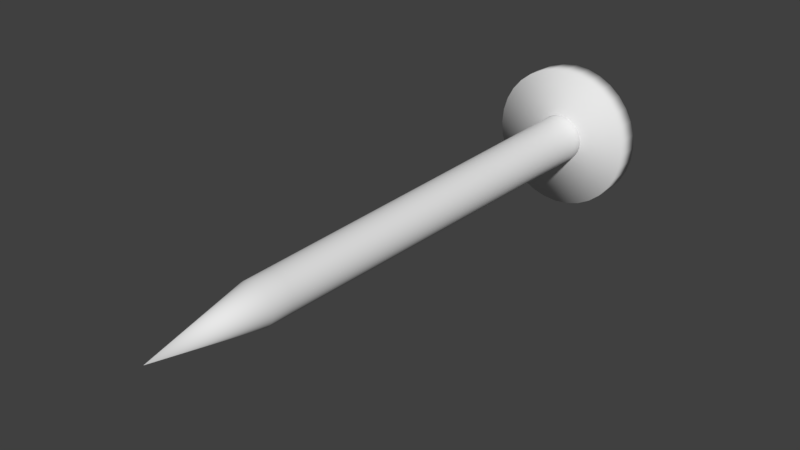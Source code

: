 # Source: nail.blend  (saved by Blender 2.77.0; exported with 4.5.12 LTS)
import bpy
from mathutils import Matrix  # noqa: F401  (used for matrix-valued properties, if any)

bpy.ops.wm.read_factory_settings(use_empty=True)
scene = bpy.context.scene
scene.name = 'Scene'

# ---- collections
col_collection_1 = bpy.data.collections.new('Collection 1'); scene.collection.children.link(col_collection_1)

# ---- world
world_world = bpy.data.worlds.new('World'); scene.world = world_world
world_world.color = (0.05088, 0.05088, 0.05088)
world_world.use_sun_shadow = False
world_world.sun_shadow_jitter_overblur = 0.0
world_world.cycles.sampling_method = 'MANUAL'

# ---- meshes
me_cylinder = bpy.data.meshes.new('Cylinder')
me_cylinder.from_pydata([(2.788e-09, -0.2595, 4.231e-09), (0.0, 0.3, -0.025), (0.02801, 0.2879, 0.06763), (0.004877, 0.3, -0.02452), (0.04067, 0.3121, 0.06087), (0.009567, 0.3, -0.0231), (0.04067, 0.2879, 0.06087), (0.01389, 0.3, -0.02079), (0.05176, 0.3121, 0.05176), (0.01768, 0.3, -0.01768), (0.05176, 0.2879, 0.05176), (0.02079, 0.3, -0.01389), (0.06087, 0.3121, 0.04067), (0.0231, 0.3, -0.009567), (0.06087, 0.2879, 0.04067), (0.02452, 0.3, -0.004877), (0.06763, 0.3121, 0.02801), (0.025, 0.3, -1.5e-08), (0.06763, 0.2879, 0.02801), (0.02452, 0.3, 0.004877), (0.0718, 0.3121, 0.01428), (0.0231, 0.3, 0.009567), (0.0718, 0.2879, 0.01428), (0.02079, 0.3, 0.01389), (0.07321, 0.3121, 1.597e-08), (0.01768, 0.3, 0.01768), (0.07321, 0.2879, 1.703e-08), (0.01389, 0.3, 0.02079), (0.0718, 0.3121, -0.01428), (0.009567, 0.3, 0.0231), (0.0718, 0.2879, -0.01428), (0.004877, 0.3, 0.02452), (0.06763, 0.3121, -0.02801), (-8.146e-09, 0.3, 0.025), (0.06763, 0.2879, -0.02801), (-0.004877, 0.3, 0.02452), (0.06087, 0.3121, -0.04067), (-0.009567, 0.3, 0.0231), (0.06087, 0.2879, -0.04067), (-0.01389, 0.3, 0.02079), (0.05176, 0.3121, -0.05176), (-0.01768, 0.3, 0.01768), (0.05176, 0.2879, -0.05176), (-0.02079, 0.3, 0.01389), (0.04067, 0.3121, -0.06087), (-0.0231, 0.3, 0.009567), (0.04067, 0.2879, -0.06087), (-0.02452, 0.3, 0.004877), (0.02801, 0.3121, -0.06763), (-0.025, 0.3, -3.725e-08), (0.02801, 0.2879, -0.06763), (-0.02452, 0.3, -0.004877), (0.01428, 0.3121, -0.0718), (-0.0231, 0.3, -0.009567), (0.01428, 0.2879, -0.0718), (-0.02079, 0.3, -0.01389), (8.056e-09, 0.3121, -0.07321), (-0.01768, 0.3, -0.01768), (8.056e-09, 0.2879, -0.07321), (-0.01389, 0.3, -0.02079), (-0.009567, 0.3, -0.0231), (-0.004877, 0.3, -0.02452), (5.408e-10, -0.1504, -0.02045), (0.003989, -0.1504, -0.02005), (0.007824, -0.1504, -0.01889), (0.01136, -0.1504, -0.017), (0.01446, -0.1504, -0.01446), (0.017, -0.1504, -0.01136), (0.01889, -0.1504, -0.007824), (0.02005, -0.1504, -0.003989), (0.02045, -0.1504, 3.735e-09), (0.02005, -0.1504, 0.003989), (0.01889, -0.1504, 0.007824), (0.017, -0.1504, 0.01136), (0.01446, -0.1504, 0.01446), (0.01136, -0.1504, 0.017), (0.007824, -0.1504, 0.01889), (0.003989, -0.1504, 0.02005), (-6.121e-09, -0.1504, 0.02045), (-0.003989, -0.1504, 0.02005), (-0.007824, -0.1504, 0.01889), (-0.01136, -0.1504, 0.017), (-0.01446, -0.1504, 0.01446), (-0.017, -0.1504, 0.01136), (-0.01889, -0.1504, 0.007824), (-0.02005, -0.1504, 0.003989), (-0.02045, -0.1504, -1.446e-08), (-0.02005, -0.1504, -0.003989), (-0.01889, -0.1504, -0.007824), (-0.017, -0.1504, -0.01136), (-0.01446, -0.1504, -0.01446), (-0.01136, -0.1504, -0.017), (-0.007824, -0.1504, -0.01889), (-0.003989, -0.1504, -0.02005), (0.02801, 0.3121, 0.06763), (0.01428, 0.2879, 0.0718), (0.01428, 0.3121, 0.0718), (-2.771e-08, 0.2879, 0.07321), (-2.771e-08, 0.3121, 0.07321), (-0.01428, 0.2879, 0.0718), (-0.01428, 0.3121, 0.0718), (-0.02801, 0.2879, 0.06763), (-0.02801, 0.3121, 0.06763), (-0.04067, 0.2879, 0.06087), (-0.04067, 0.3121, 0.06087), (-0.05176, 0.2879, 0.05176), (-0.05176, 0.3121, 0.05176), (-0.06087, 0.2879, 0.04067), (-0.06087, 0.3121, 0.04067), (-0.06763, 0.2879, 0.02801), (-0.06763, 0.3121, 0.02801), (-0.0718, 0.2879, 0.01428), (-0.0718, 0.3121, 0.01428), (-0.07321, 0.2879, -5.449e-08), (-0.07321, 0.3121, -5.555e-08), (-0.0718, 0.2879, -0.01428), (-0.0718, 0.3121, -0.01428), (-0.06763, 0.2879, -0.02801), (-0.06763, 0.3121, -0.02801), (-0.06087, 0.2879, -0.04067), (-0.06087, 0.3121, -0.04067), (-0.05176, 0.2879, -0.05176), (-0.05176, 0.3121, -0.05176), (-0.04067, 0.2879, -0.06087), (-0.04067, 0.3121, -0.06087), (-0.02801, 0.2879, -0.06763), (-0.02801, 0.3121, -0.06763), (-0.01428, 0.2879, -0.0718), (-0.01428, 0.3121, -0.0718), (5.15e-10, -0.129, -0.02066), (4.893e-10, -0.1075, -0.02088), (4.635e-10, -0.0861, -0.0211), (4.378e-10, -0.06465, -0.02131), (4.12e-10, -0.0432, -0.02153), (3.863e-10, -0.02175, -0.02175), (3.605e-10, -0.0002964, -0.02196), (3.348e-10, 0.02115, -0.02218), (3.09e-10, 0.0426, -0.0224), (2.833e-10, 0.06405, -0.02261), (2.575e-10, 0.0855, -0.02283), (2.318e-10, 0.107, -0.02305), (2.06e-10, 0.1284, -0.02327), (1.803e-10, 0.1499, -0.02348), (1.545e-10, 0.1713, -0.0237), (1.288e-10, 0.1928, -0.02392), (1.03e-10, 0.2142, -0.02413), (7.726e-11, 0.2357, -0.02435), (5.15e-11, 0.2571, -0.02457), (2.575e-11, 0.2786, -0.02478), (0.004835, 0.2786, -0.02431), (0.004793, 0.2571, -0.02409), (0.00475, 0.2357, -0.02388), (0.004708, 0.2142, -0.02367), (0.004666, 0.1928, -0.02346), (0.004623, 0.1713, -0.02324), (0.004581, 0.1499, -0.02303), (0.004539, 0.1284, -0.02282), (0.004496, 0.107, -0.02261), (0.004454, 0.0855, -0.02239), (0.004412, 0.06405, -0.02218), (0.00437, 0.0426, -0.02197), (0.004327, 0.02115, -0.02175), (0.004285, -0.0002964, -0.02154), (0.004243, -0.02175, -0.02133), (0.0042, -0.0432, -0.02112), (0.004158, -0.06465, -0.0209), (0.004116, -0.0861, -0.02069), (0.004073, -0.1075, -0.02048), (0.004031, -0.129, -0.02027), (0.009484, 0.2786, -0.0229), (0.009401, 0.2571, -0.0227), (0.009318, 0.2357, -0.0225), (0.009235, 0.2142, -0.0223), (0.009152, 0.1928, -0.0221), (0.009069, 0.1713, -0.02189), (0.008986, 0.1499, -0.02169), (0.008903, 0.1284, -0.02149), (0.00882, 0.107, -0.02129), (0.008737, 0.0855, -0.02109), (0.008654, 0.06405, -0.02089), (0.008571, 0.0426, -0.02069), (0.008488, 0.02115, -0.02049), (0.008405, -0.0002964, -0.02029), (0.008322, -0.02175, -0.02009), (0.008239, -0.0432, -0.01989), (0.008156, -0.06465, -0.01969), (0.008073, -0.0861, -0.01949), (0.00799, -0.1075, -0.01929), (0.007907, -0.129, -0.01909), (0.01377, 0.2786, -0.02061), (0.01365, 0.2571, -0.02043), (0.01353, 0.2357, -0.02025), (0.01341, 0.2142, -0.02007), (0.01329, 0.1928, -0.01989), (0.01317, 0.1713, -0.0197), (0.01305, 0.1499, -0.01952), (0.01293, 0.1284, -0.01934), (0.0128, 0.107, -0.01916), (0.01268, 0.0855, -0.01898), (0.01256, 0.06405, -0.0188), (0.01244, 0.0426, -0.01862), (0.01232, 0.02115, -0.01844), (0.0122, -0.0002964, -0.01826), (0.01208, -0.02175, -0.01808), (0.01196, -0.0432, -0.0179), (0.01184, -0.06465, -0.01772), (0.01172, -0.0861, -0.01754), (0.0116, -0.1075, -0.01736), (0.01148, -0.129, -0.01718), (0.01752, 0.2786, -0.01752), (0.01737, 0.2571, -0.01737), (0.01722, 0.2357, -0.01722), (0.01706, 0.2142, -0.01706), (0.01691, 0.1928, -0.01691), (0.01676, 0.1713, -0.01676), (0.0166, 0.1499, -0.0166), (0.01645, 0.1284, -0.01645), (0.0163, 0.107, -0.0163), (0.01614, 0.0855, -0.01614), (0.01599, 0.06405, -0.01599), (0.01584, 0.0426, -0.01584), (0.01568, 0.02115, -0.01568), (0.01553, -0.0002964, -0.01553), (0.01538, -0.02175, -0.01538), (0.01522, -0.0432, -0.01522), (0.01507, -0.06465, -0.01507), (0.01492, -0.0861, -0.01492), (0.01476, -0.1075, -0.01476), (0.01461, -0.129, -0.01461), (0.02061, 0.2786, -0.01377), (0.02043, 0.2571, -0.01365), (0.02025, 0.2357, -0.01353), (0.02007, 0.2142, -0.01341), (0.01989, 0.1928, -0.01329), (0.0197, 0.1713, -0.01317), (0.01952, 0.1499, -0.01305), (0.01934, 0.1284, -0.01293), (0.01916, 0.107, -0.0128), (0.01898, 0.0855, -0.01268), (0.0188, 0.06405, -0.01256), (0.01862, 0.0426, -0.01244), (0.01844, 0.02115, -0.01232), (0.01826, -0.0002964, -0.0122), (0.01808, -0.02175, -0.01208), (0.0179, -0.0432, -0.01196), (0.01772, -0.06465, -0.01184), (0.01754, -0.0861, -0.01172), (0.01736, -0.1075, -0.0116), (0.01718, -0.129, -0.01148), (0.0229, 0.2786, -0.009484), (0.0227, 0.2571, -0.009401), (0.0225, 0.2357, -0.009318), (0.0223, 0.2142, -0.009235), (0.0221, 0.1928, -0.009152), (0.02189, 0.1713, -0.009069), (0.02169, 0.1499, -0.008986), (0.02149, 0.1284, -0.008903), (0.02129, 0.107, -0.00882), (0.02109, 0.0855, -0.008737), (0.02089, 0.06405, -0.008654), (0.02069, 0.0426, -0.008571), (0.02049, 0.02115, -0.008488), (0.02029, -0.0002964, -0.008405), (0.02009, -0.02175, -0.008322), (0.01989, -0.0432, -0.008239), (0.01969, -0.06465, -0.008156), (0.01949, -0.0861, -0.008073), (0.01929, -0.1075, -0.00799), (0.01909, -0.129, -0.007907), (0.02431, 0.2786, -0.004835), (0.02409, 0.2571, -0.004793), (0.02388, 0.2357, -0.00475), (0.02367, 0.2142, -0.004708), (0.02346, 0.1928, -0.004666), (0.02324, 0.1713, -0.004623), (0.02303, 0.1499, -0.004581), (0.02282, 0.1284, -0.004539), (0.02261, 0.107, -0.004496), (0.02239, 0.0855, -0.004454), (0.02218, 0.06405, -0.004412), (0.02197, 0.0426, -0.00437), (0.02175, 0.02115, -0.004327), (0.02154, -0.0002964, -0.004285), (0.02133, -0.02175, -0.004243), (0.02112, -0.0432, -0.0042), (0.0209, -0.06465, -0.004158), (0.02069, -0.0861, -0.004116), (0.02048, -0.1075, -0.004073), (0.02027, -0.129, -0.004031), (0.02478, 0.2786, -1.411e-08), (0.02457, 0.2571, -1.322e-08), (0.02435, 0.2357, -1.232e-08), (0.02413, 0.2142, -1.143e-08), (0.02392, 0.1928, -1.054e-08), (0.0237, 0.1713, -9.648e-09), (0.02348, 0.1499, -8.756e-09), (0.02327, 0.1284, -7.864e-09), (0.02305, 0.107, -6.971e-09), (0.02283, 0.0855, -6.079e-09), (0.02261, 0.06405, -5.187e-09), (0.0224, 0.0426, -4.295e-09), (0.02218, 0.02115, -3.403e-09), (0.02196, -0.0002964, -2.511e-09), (0.02175, -0.02175, -1.618e-09), (0.02153, -0.0432, -7.262e-10), (0.02131, -0.06465, 1.66e-10), (0.0211, -0.0861, 1.058e-09), (0.02088, -0.1075, 1.95e-09), (0.02066, -0.129, 2.842e-09), (0.02431, 0.2786, 0.004835), (0.02409, 0.2571, 0.004793), (0.02388, 0.2357, 0.00475), (0.02367, 0.2142, 0.004708), (0.02346, 0.1928, 0.004666), (0.02324, 0.1713, 0.004623), (0.02303, 0.1499, 0.004581), (0.02282, 0.1284, 0.004539), (0.02261, 0.107, 0.004496), (0.02239, 0.0855, 0.004454), (0.02218, 0.06405, 0.004412), (0.02197, 0.0426, 0.00437), (0.02175, 0.02115, 0.004327), (0.02154, -0.0002964, 0.004285), (0.02133, -0.02175, 0.004243), (0.02112, -0.0432, 0.0042), (0.0209, -0.06465, 0.004158), (0.02069, -0.0861, 0.004116), (0.02048, -0.1075, 0.004073), (0.02027, -0.129, 0.004031), (0.0229, 0.2786, 0.009484), (0.0227, 0.2571, 0.009401), (0.0225, 0.2357, 0.009318), (0.0223, 0.2142, 0.009235), (0.0221, 0.1928, 0.009152), (0.02189, 0.1713, 0.009069), (0.02169, 0.1499, 0.008986), (0.02149, 0.1284, 0.008903), (0.02129, 0.107, 0.00882), (0.02109, 0.0855, 0.008737), (0.02089, 0.06405, 0.008654), (0.02069, 0.0426, 0.008571), (0.02049, 0.02115, 0.008488), (0.02029, -0.0002964, 0.008405), (0.02009, -0.02175, 0.008322), (0.01989, -0.0432, 0.008239), (0.01969, -0.06465, 0.008156), (0.01949, -0.0861, 0.008073), (0.01929, -0.1075, 0.00799), (0.01909, -0.129, 0.007907), (0.02061, 0.2786, 0.01377), (0.02043, 0.2571, 0.01365), (0.02025, 0.2357, 0.01353), (0.02007, 0.2142, 0.01341), (0.01989, 0.1928, 0.01329), (0.0197, 0.1713, 0.01317), (0.01952, 0.1499, 0.01305), (0.01934, 0.1284, 0.01293), (0.01916, 0.107, 0.0128), (0.01898, 0.0855, 0.01268), (0.0188, 0.06405, 0.01256), (0.01862, 0.0426, 0.01244), (0.01844, 0.02115, 0.01232), (0.01826, -0.0002964, 0.0122), (0.01808, -0.02175, 0.01208), (0.0179, -0.0432, 0.01196), (0.01772, -0.06465, 0.01184), (0.01754, -0.0861, 0.01172), (0.01736, -0.1075, 0.0116), (0.01718, -0.129, 0.01148), (0.01752, 0.2786, 0.01752), (0.01737, 0.2571, 0.01737), (0.01722, 0.2357, 0.01722), (0.01706, 0.2142, 0.01706), (0.01691, 0.1928, 0.01691), (0.01676, 0.1713, 0.01676), (0.0166, 0.1499, 0.0166), (0.01645, 0.1284, 0.01645), (0.0163, 0.107, 0.0163), (0.01614, 0.0855, 0.01614), (0.01599, 0.06405, 0.01599), (0.01584, 0.0426, 0.01584), (0.01568, 0.02115, 0.01568), (0.01553, -0.0002964, 0.01553), (0.01538, -0.02175, 0.01538), (0.01522, -0.0432, 0.01522), (0.01507, -0.06465, 0.01507), (0.01492, -0.0861, 0.01492), (0.01476, -0.1075, 0.01476), (0.01461, -0.129, 0.01461), (0.01377, 0.2786, 0.02061), (0.01365, 0.2571, 0.02043), (0.01353, 0.2357, 0.02025), (0.01341, 0.2142, 0.02007), (0.01329, 0.1928, 0.01989), (0.01317, 0.1713, 0.0197), (0.01305, 0.1499, 0.01952), (0.01293, 0.1284, 0.01934), (0.0128, 0.107, 0.01916), (0.01268, 0.0855, 0.01898), (0.01256, 0.06405, 0.0188), (0.01244, 0.0426, 0.01862), (0.01232, 0.02115, 0.01844), (0.0122, -0.0002964, 0.01826), (0.01208, -0.02175, 0.01808), (0.01196, -0.0432, 0.0179), (0.01184, -0.06465, 0.01772), (0.01172, -0.0861, 0.01754), (0.0116, -0.1075, 0.01736), (0.01148, -0.129, 0.01718), (0.009484, 0.2786, 0.0229), (0.009401, 0.2571, 0.0227), (0.009318, 0.2357, 0.0225), (0.009235, 0.2142, 0.0223), (0.009152, 0.1928, 0.0221), (0.009069, 0.1713, 0.02189), (0.008986, 0.1499, 0.02169), (0.008903, 0.1284, 0.02149), (0.00882, 0.107, 0.02129), (0.008737, 0.0855, 0.02109), (0.008654, 0.06405, 0.02089), (0.008571, 0.0426, 0.02069), (0.008488, 0.02115, 0.02049), (0.008405, -0.0002964, 0.02029), (0.008322, -0.02175, 0.02009), (0.008239, -0.0432, 0.01989), (0.008156, -0.06465, 0.01969), (0.008073, -0.0861, 0.01949), (0.00799, -0.1075, 0.01929), (0.007907, -0.129, 0.01909), (0.004835, 0.2786, 0.02431), (0.004793, 0.2571, 0.02409), (0.00475, 0.2357, 0.02388), (0.004708, 0.2142, 0.02367), (0.004666, 0.1928, 0.02346), (0.004623, 0.1713, 0.02324), (0.004581, 0.1499, 0.02303), (0.004539, 0.1284, 0.02282), (0.004496, 0.107, 0.02261), (0.004454, 0.0855, 0.02239), (0.004412, 0.06405, 0.02218), (0.00437, 0.0426, 0.02197), (0.004327, 0.02115, 0.02175), (0.004285, -0.0002964, 0.02154), (0.004243, -0.02175, 0.02133), (0.0042, -0.0432, 0.02112), (0.004158, -0.06465, 0.0209), (0.004116, -0.0861, 0.02069), (0.004073, -0.1075, 0.02048), (0.004031, -0.129, 0.02027), (-8.05e-09, 0.2786, 0.02478), (-7.953e-09, 0.2571, 0.02457), (-7.857e-09, 0.2357, 0.02435), (-7.76e-09, 0.2142, 0.02413), (-7.664e-09, 0.1928, 0.02392), (-7.568e-09, 0.1713, 0.0237), (-7.471e-09, 0.1499, 0.02348), (-7.375e-09, 0.1284, 0.02327), (-7.278e-09, 0.107, 0.02305), (-7.182e-09, 0.0855, 0.02283), (-7.085e-09, 0.06405, 0.02261), (-6.989e-09, 0.0426, 0.0224), (-6.893e-09, 0.02115, 0.02218), (-6.796e-09, -0.0002964, 0.02196), (-6.7e-09, -0.02175, 0.02175), (-6.603e-09, -0.0432, 0.02153), (-6.507e-09, -0.06465, 0.02131), (-6.411e-09, -0.0861, 0.0211), (-6.314e-09, -0.1075, 0.02088), (-6.218e-09, -0.129, 0.02066), (-0.004835, 0.2786, 0.02431), (-0.004793, 0.2571, 0.02409), (-0.00475, 0.2357, 0.02388), (-0.004708, 0.2142, 0.02367), (-0.004666, 0.1928, 0.02346), (-0.004623, 0.1713, 0.02324), (-0.004581, 0.1499, 0.02303), (-0.004539, 0.1284, 0.02282), (-0.004496, 0.107, 0.02261), (-0.004454, 0.0855, 0.02239), (-0.004412, 0.06405, 0.02218), (-0.00437, 0.0426, 0.02197), (-0.004327, 0.02115, 0.02175), (-0.004285, -0.0002964, 0.02154), (-0.004243, -0.02175, 0.02133), (-0.0042, -0.0432, 0.02112), (-0.004158, -0.06465, 0.0209), (-0.004116, -0.0861, 0.02069), (-0.004073, -0.1075, 0.02048), (-0.004031, -0.129, 0.02027), (-0.009484, 0.2786, 0.0229), (-0.009401, 0.2571, 0.0227), (-0.009318, 0.2357, 0.0225), (-0.009235, 0.2142, 0.0223), (-0.009152, 0.1928, 0.0221), (-0.009069, 0.1713, 0.02189), (-0.008986, 0.1499, 0.02169), (-0.008903, 0.1284, 0.02149), (-0.00882, 0.107, 0.02129), (-0.008737, 0.0855, 0.02109), (-0.008654, 0.06405, 0.02089), (-0.008571, 0.0426, 0.02069), (-0.008488, 0.02115, 0.02049), (-0.008405, -0.0002964, 0.02029), (-0.008322, -0.02175, 0.02009), (-0.008239, -0.0432, 0.01989), (-0.008156, -0.06465, 0.01969), (-0.008073, -0.0861, 0.01949), (-0.00799, -0.1075, 0.01929), (-0.007907, -0.129, 0.01909), (-0.01377, 0.2786, 0.02061), (-0.01365, 0.2571, 0.02043), (-0.01353, 0.2357, 0.02025), (-0.01341, 0.2142, 0.02007), (-0.01329, 0.1928, 0.01989), (-0.01317, 0.1713, 0.0197), (-0.01305, 0.1499, 0.01952), (-0.01293, 0.1284, 0.01934), (-0.0128, 0.107, 0.01916), (-0.01268, 0.0855, 0.01898), (-0.01256, 0.06405, 0.0188), (-0.01244, 0.0426, 0.01862), (-0.01232, 0.02115, 0.01844), (-0.0122, -0.0002964, 0.01826), (-0.01208, -0.02175, 0.01808), (-0.01196, -0.0432, 0.0179), (-0.01184, -0.06465, 0.01772), (-0.01172, -0.0861, 0.01754), (-0.0116, -0.1075, 0.01736), (-0.01148, -0.129, 0.01718), (-0.01752, 0.2786, 0.01752), (-0.01737, 0.2571, 0.01737), (-0.01722, 0.2357, 0.01722), (-0.01706, 0.2142, 0.01706), (-0.01691, 0.1928, 0.01691), (-0.01676, 0.1713, 0.01676), (-0.0166, 0.1499, 0.0166), (-0.01645, 0.1284, 0.01645), (-0.0163, 0.107, 0.0163), (-0.01614, 0.0855, 0.01614), (-0.01599, 0.06405, 0.01599), (-0.01584, 0.0426, 0.01584), (-0.01568, 0.02115, 0.01568), (-0.01553, -0.0002964, 0.01553), (-0.01538, -0.02175, 0.01538), (-0.01522, -0.0432, 0.01522), (-0.01507, -0.06465, 0.01507), (-0.01492, -0.0861, 0.01492), (-0.01476, -0.1075, 0.01476), (-0.01461, -0.129, 0.01461), (-0.02061, 0.2786, 0.01377), (-0.02043, 0.2571, 0.01365), (-0.02025, 0.2357, 0.01353), (-0.02007, 0.2142, 0.01341), (-0.01989, 0.1928, 0.01329), (-0.0197, 0.1713, 0.01317), (-0.01952, 0.1499, 0.01305), (-0.01934, 0.1284, 0.01293), (-0.01916, 0.107, 0.0128), (-0.01898, 0.0855, 0.01268), (-0.0188, 0.06405, 0.01256), (-0.01862, 0.0426, 0.01244), (-0.01844, 0.02115, 0.01232), (-0.01826, -0.0002964, 0.0122), (-0.01808, -0.02175, 0.01208), (-0.0179, -0.0432, 0.01196), (-0.01772, -0.06465, 0.01184), (-0.01754, -0.0861, 0.01172), (-0.01736, -0.1075, 0.0116), (-0.01718, -0.129, 0.01148), (-0.0229, 0.2786, 0.009484), (-0.0227, 0.2571, 0.009401), (-0.0225, 0.2357, 0.009318), (-0.0223, 0.2142, 0.009235), (-0.0221, 0.1928, 0.009152), (-0.02189, 0.1713, 0.009069), (-0.02169, 0.1499, 0.008986), (-0.02149, 0.1284, 0.008903), (-0.02129, 0.107, 0.00882), (-0.02109, 0.0855, 0.008737), (-0.02089, 0.06405, 0.008654), (-0.02069, 0.0426, 0.008571), (-0.02049, 0.02115, 0.008488), (-0.02029, -0.0002964, 0.008405), (-0.02009, -0.02175, 0.008322), (-0.01989, -0.0432, 0.008239), (-0.01969, -0.06465, 0.008156), (-0.01949, -0.0861, 0.008073), (-0.01929, -0.1075, 0.00799), (-0.01909, -0.129, 0.007907), (-0.02431, 0.2786, 0.004835), (-0.02409, 0.2571, 0.004793), (-0.02388, 0.2357, 0.00475), (-0.02367, 0.2142, 0.004708), (-0.02346, 0.1928, 0.004666), (-0.02324, 0.1713, 0.004623), (-0.02303, 0.1499, 0.004581), (-0.02282, 0.1284, 0.004539), (-0.02261, 0.107, 0.004496), (-0.02239, 0.0855, 0.004454), (-0.02218, 0.06405, 0.004412), (-0.02197, 0.0426, 0.00437), (-0.02175, 0.02115, 0.004327), (-0.02154, -0.0002964, 0.004285), (-0.02133, -0.02175, 0.004243), (-0.02112, -0.0432, 0.0042), (-0.0209, -0.06465, 0.004158), (-0.02069, -0.0861, 0.004116), (-0.02048, -0.1075, 0.004073), (-0.02027, -0.129, 0.004031), (-0.02478, 0.2786, -3.617e-08), (-0.02457, 0.2571, -3.508e-08), (-0.02435, 0.2357, -3.4e-08), (-0.02413, 0.2142, -3.291e-08), (-0.02392, 0.1928, -3.183e-08), (-0.0237, 0.1713, -3.074e-08), (-0.02348, 0.1499, -2.966e-08), (-0.02327, 0.1284, -2.857e-08), (-0.02305, 0.107, -2.749e-08), (-0.02283, 0.0855, -2.64e-08), (-0.02261, 0.06405, -2.532e-08), (-0.0224, 0.0426, -2.423e-08), (-0.02218, 0.02115, -2.315e-08), (-0.02196, -0.0002964, -2.206e-08), (-0.02175, -0.02175, -2.098e-08), (-0.02153, -0.0432, -1.989e-08), (-0.02131, -0.06465, -1.88e-08), (-0.0211, -0.0861, -1.772e-08), (-0.02088, -0.1075, -1.663e-08), (-0.02066, -0.129, -1.555e-08), (-0.02431, 0.2786, -0.004835), (-0.02409, 0.2571, -0.004793), (-0.02388, 0.2357, -0.00475), (-0.02367, 0.2142, -0.004708), (-0.02346, 0.1928, -0.004666), (-0.02324, 0.1713, -0.004623), (-0.02303, 0.1499, -0.004581), (-0.02282, 0.1284, -0.004539), (-0.02261, 0.107, -0.004497), (-0.02239, 0.0855, -0.004454), (-0.02218, 0.06405, -0.004412), (-0.02197, 0.0426, -0.00437), (-0.02175, 0.02115, -0.004327), (-0.02154, -0.0002964, -0.004285), (-0.02133, -0.02175, -0.004243), (-0.02112, -0.0432, -0.0042), (-0.0209, -0.06465, -0.004158), (-0.02069, -0.0861, -0.004116), (-0.02048, -0.1075, -0.004073), (-0.02027, -0.129, -0.004031), (-0.0229, 0.2786, -0.009484), (-0.0227, 0.2571, -0.009401), (-0.0225, 0.2357, -0.009318), (-0.0223, 0.2142, -0.009235), (-0.0221, 0.1928, -0.009152), (-0.02189, 0.1713, -0.009069), (-0.02169, 0.1499, -0.008986), (-0.02149, 0.1284, -0.008903), (-0.02129, 0.107, -0.00882), (-0.02109, 0.0855, -0.008737), (-0.02089, 0.06405, -0.008654), (-0.02069, 0.0426, -0.008571), (-0.02049, 0.02115, -0.008488), (-0.02029, -0.0002964, -0.008405), (-0.02009, -0.02175, -0.008322), (-0.01989, -0.0432, -0.008239), (-0.01969, -0.06465, -0.008156), (-0.01949, -0.0861, -0.008073), (-0.01929, -0.1075, -0.00799), (-0.01909, -0.129, -0.007907), (-0.02061, 0.2786, -0.01377), (-0.02043, 0.2571, -0.01365), (-0.02025, 0.2357, -0.01353), (-0.02007, 0.2142, -0.01341), (-0.01989, 0.1928, -0.01329), (-0.0197, 0.1713, -0.01317), (-0.01952, 0.1499, -0.01305), (-0.01934, 0.1284, -0.01293), (-0.01916, 0.107, -0.0128), (-0.01898, 0.0855, -0.01268), (-0.0188, 0.06405, -0.01256), (-0.01862, 0.0426, -0.01244), (-0.01844, 0.02115, -0.01232), (-0.01826, -0.0002964, -0.0122), (-0.01808, -0.02175, -0.01208), (-0.0179, -0.0432, -0.01196), (-0.01772, -0.06465, -0.01184), (-0.01754, -0.0861, -0.01172), (-0.01736, -0.1075, -0.0116), (-0.01718, -0.129, -0.01148), (-0.01752, 0.2786, -0.01752), (-0.01737, 0.2571, -0.01737), (-0.01722, 0.2357, -0.01722), (-0.01706, 0.2142, -0.01706), (-0.01691, 0.1928, -0.01691), (-0.01676, 0.1713, -0.01676), (-0.0166, 0.1499, -0.0166), (-0.01645, 0.1284, -0.01645), (-0.0163, 0.107, -0.0163), (-0.01614, 0.0855, -0.01614), (-0.01599, 0.06405, -0.01599), (-0.01584, 0.0426, -0.01584), (-0.01568, 0.02115, -0.01568), (-0.01553, -0.0002964, -0.01553), (-0.01538, -0.02175, -0.01538), (-0.01522, -0.0432, -0.01522), (-0.01507, -0.06465, -0.01507), (-0.01492, -0.0861, -0.01492), (-0.01476, -0.1075, -0.01476), (-0.01461, -0.129, -0.01461), (-0.01377, 0.2786, -0.02061), (-0.01365, 0.2571, -0.02043), (-0.01353, 0.2357, -0.02025), (-0.01341, 0.2142, -0.02007), (-0.01329, 0.1928, -0.01989), (-0.01317, 0.1713, -0.0197), (-0.01305, 0.1499, -0.01952), (-0.01293, 0.1284, -0.01934), (-0.0128, 0.107, -0.01916), (-0.01268, 0.0855, -0.01898), (-0.01256, 0.06405, -0.0188), (-0.01244, 0.0426, -0.01862), (-0.01232, 0.02115, -0.01844), (-0.0122, -0.0002964, -0.01826), (-0.01208, -0.02175, -0.01808), (-0.01196, -0.0432, -0.0179), (-0.01184, -0.06465, -0.01772), (-0.01172, -0.0861, -0.01754), (-0.0116, -0.1075, -0.01736), (-0.01148, -0.129, -0.01718), (-0.009484, 0.2786, -0.0229), (-0.009401, 0.2571, -0.0227), (-0.009318, 0.2357, -0.0225), (-0.009235, 0.2142, -0.0223), (-0.009152, 0.1928, -0.0221), (-0.009069, 0.1713, -0.02189), (-0.008986, 0.1499, -0.02169), (-0.008903, 0.1284, -0.02149), (-0.00882, 0.107, -0.02129), (-0.008737, 0.0855, -0.02109), (-0.008654, 0.06405, -0.02089), (-0.008571, 0.0426, -0.02069), (-0.008488, 0.02115, -0.02049), (-0.008405, -0.0002964, -0.02029), (-0.008322, -0.02175, -0.02009), (-0.008239, -0.0432, -0.01989), (-0.008156, -0.06465, -0.01969), (-0.008073, -0.0861, -0.01949), (-0.00799, -0.1075, -0.01929), (-0.007907, -0.129, -0.01909), (-0.004835, 0.2786, -0.02431), (-0.004793, 0.2571, -0.02409), (-0.00475, 0.2357, -0.02388), (-0.004708, 0.2142, -0.02367), (-0.004666, 0.1928, -0.02346), (-0.004623, 0.1713, -0.02324), (-0.004581, 0.1499, -0.02303), (-0.004539, 0.1284, -0.02282), (-0.004496, 0.107, -0.02261), (-0.004454, 0.0855, -0.02239), (-0.004412, 0.06405, -0.02218), (-0.00437, 0.0426, -0.02197), (-0.004327, 0.02115, -0.02175), (-0.004285, -0.0002964, -0.02154), (-0.004243, -0.02175, -0.02133), (-0.0042, -0.0432, -0.02112), (-0.004158, -0.06465, -0.0209), (-0.004116, -0.0861, -0.02069), (-0.004073, -0.1075, -0.02048), (-0.004031, -0.129, -0.02027)], [], [(148, 1, 3, 149), (149, 3, 5, 169), (169, 5, 7, 189), (189, 7, 9, 209), (209, 9, 11, 229), (229, 11, 13, 249), (249, 13, 15, 269), (269, 15, 17, 289), (289, 17, 19, 309), (309, 19, 21, 329), (329, 21, 23, 349), (349, 23, 25, 369), (369, 25, 27, 389), (389, 27, 29, 409), (409, 29, 31, 429), (429, 31, 33, 449), (449, 33, 35, 469), (469, 35, 37, 489), (489, 37, 39, 509), (509, 39, 41, 529), (529, 41, 43, 549), (549, 43, 45, 569), (569, 45, 47, 589), (589, 47, 49, 609), (609, 49, 51, 629), (629, 51, 53, 649), (649, 53, 55, 669), (669, 55, 57, 689), (689, 57, 59, 709), (709, 59, 60, 729), (3, 1, 61, 60, 59, 57, 55, 53, 51, 49, 47, 45, 43, 41, 39, 37, 35, 33, 31, 29, 27, 25, 23, 21, 19, 17, 15, 13, 11, 9, 7, 5), (729, 60, 61, 749), (749, 61, 1, 148), (22, 20, 16, 18), (0, 93, 62), (0, 92, 93), (0, 91, 92), (0, 90, 91), (0, 89, 90), (0, 88, 89), (0, 87, 88), (0, 86, 87), (0, 85, 86), (0, 84, 85), (0, 83, 84), (0, 82, 83), (0, 81, 82), (0, 80, 81), (0, 79, 80), (0, 78, 79), (0, 77, 78), (0, 76, 77), (0, 75, 76), (0, 74, 75), (0, 73, 74), (0, 72, 73), (0, 71, 72), (0, 70, 71), (0, 69, 70), (0, 68, 69), (0, 67, 68), (0, 66, 67), (0, 65, 66), (0, 64, 65), (0, 63, 64), (0, 62, 63), (26, 24, 20, 22), (30, 28, 24, 26), (34, 32, 28, 30), (38, 36, 32, 34), (42, 40, 36, 38), (46, 44, 40, 42), (50, 48, 44, 46), (54, 52, 48, 50), (58, 56, 52, 54), (18, 16, 12, 14), (14, 12, 8, 10), (10, 8, 4, 6), (6, 4, 94, 2), (2, 94, 96, 95), (95, 96, 98, 97), (97, 98, 100, 99), (99, 100, 102, 101), (101, 102, 104, 103), (103, 104, 106, 105), (105, 106, 108, 107), (107, 108, 110, 109), (109, 110, 112, 111), (111, 112, 114, 113), (113, 114, 116, 115), (115, 116, 118, 117), (117, 118, 120, 119), (119, 120, 122, 121), (121, 122, 124, 123), (123, 124, 126, 125), (22, 18, 14, 10, 6, 2, 95, 97, 99, 101, 103, 105, 107, 109, 111, 113, 115, 117, 119, 121, 123, 125, 127, 58, 54, 50, 46, 42, 38, 34, 30, 26), (125, 126, 128, 127), (127, 128, 56, 58), (16, 20, 24, 28, 32, 36, 40, 44, 48, 52, 56, 128, 126, 124, 122, 120, 118, 116, 114, 112, 110, 108, 106, 104, 102, 100, 98, 96, 94, 4, 8, 12), (93, 768, 129, 62), (768, 767, 130, 129), (767, 766, 131, 130), (766, 765, 132, 131), (765, 764, 133, 132), (764, 763, 134, 133), (763, 762, 135, 134), (762, 761, 136, 135), (761, 760, 137, 136), (760, 759, 138, 137), (759, 758, 139, 138), (758, 757, 140, 139), (757, 756, 141, 140), (756, 755, 142, 141), (755, 754, 143, 142), (754, 753, 144, 143), (753, 752, 145, 144), (752, 751, 146, 145), (751, 750, 147, 146), (750, 749, 148, 147), (92, 748, 768, 93), (748, 747, 767, 768), (747, 746, 766, 767), (746, 745, 765, 766), (745, 744, 764, 765), (744, 743, 763, 764), (743, 742, 762, 763), (742, 741, 761, 762), (741, 740, 760, 761), (740, 739, 759, 760), (739, 738, 758, 759), (738, 737, 757, 758), (737, 736, 756, 757), (736, 735, 755, 756), (735, 734, 754, 755), (734, 733, 753, 754), (733, 732, 752, 753), (732, 731, 751, 752), (731, 730, 750, 751), (730, 729, 749, 750), (91, 728, 748, 92), (728, 727, 747, 748), (727, 726, 746, 747), (726, 725, 745, 746), (725, 724, 744, 745), (724, 723, 743, 744), (723, 722, 742, 743), (722, 721, 741, 742), (721, 720, 740, 741), (720, 719, 739, 740), (719, 718, 738, 739), (718, 717, 737, 738), (717, 716, 736, 737), (716, 715, 735, 736), (715, 714, 734, 735), (714, 713, 733, 734), (713, 712, 732, 733), (712, 711, 731, 732), (711, 710, 730, 731), (710, 709, 729, 730), (90, 708, 728, 91), (708, 707, 727, 728), (707, 706, 726, 727), (706, 705, 725, 726), (705, 704, 724, 725), (704, 703, 723, 724), (703, 702, 722, 723), (702, 701, 721, 722), (701, 700, 720, 721), (700, 699, 719, 720), (699, 698, 718, 719), (698, 697, 717, 718), (697, 696, 716, 717), (696, 695, 715, 716), (695, 694, 714, 715), (694, 693, 713, 714), (693, 692, 712, 713), (692, 691, 711, 712), (691, 690, 710, 711), (690, 689, 709, 710), (89, 688, 708, 90), (688, 687, 707, 708), (687, 686, 706, 707), (686, 685, 705, 706), (685, 684, 704, 705), (684, 683, 703, 704), (683, 682, 702, 703), (682, 681, 701, 702), (681, 680, 700, 701), (680, 679, 699, 700), (679, 678, 698, 699), (678, 677, 697, 698), (677, 676, 696, 697), (676, 675, 695, 696), (675, 674, 694, 695), (674, 673, 693, 694), (673, 672, 692, 693), (672, 671, 691, 692), (671, 670, 690, 691), (670, 669, 689, 690), (88, 668, 688, 89), (668, 667, 687, 688), (667, 666, 686, 687), (666, 665, 685, 686), (665, 664, 684, 685), (664, 663, 683, 684), (663, 662, 682, 683), (662, 661, 681, 682), (661, 660, 680, 681), (660, 659, 679, 680), (659, 658, 678, 679), (658, 657, 677, 678), (657, 656, 676, 677), (656, 655, 675, 676), (655, 654, 674, 675), (654, 653, 673, 674), (653, 652, 672, 673), (652, 651, 671, 672), (651, 650, 670, 671), (650, 649, 669, 670), (87, 648, 668, 88), (648, 647, 667, 668), (647, 646, 666, 667), (646, 645, 665, 666), (645, 644, 664, 665), (644, 643, 663, 664), (643, 642, 662, 663), (642, 641, 661, 662), (641, 640, 660, 661), (640, 639, 659, 660), (639, 638, 658, 659), (638, 637, 657, 658), (637, 636, 656, 657), (636, 635, 655, 656), (635, 634, 654, 655), (634, 633, 653, 654), (633, 632, 652, 653), (632, 631, 651, 652), (631, 630, 650, 651), (630, 629, 649, 650), (86, 628, 648, 87), (628, 627, 647, 648), (627, 626, 646, 647), (626, 625, 645, 646), (625, 624, 644, 645), (624, 623, 643, 644), (623, 622, 642, 643), (622, 621, 641, 642), (621, 620, 640, 641), (620, 619, 639, 640), (619, 618, 638, 639), (618, 617, 637, 638), (617, 616, 636, 637), (616, 615, 635, 636), (615, 614, 634, 635), (614, 613, 633, 634), (613, 612, 632, 633), (612, 611, 631, 632), (611, 610, 630, 631), (610, 609, 629, 630), (85, 608, 628, 86), (608, 607, 627, 628), (607, 606, 626, 627), (606, 605, 625, 626), (605, 604, 624, 625), (604, 603, 623, 624), (603, 602, 622, 623), (602, 601, 621, 622), (601, 600, 620, 621), (600, 599, 619, 620), (599, 598, 618, 619), (598, 597, 617, 618), (597, 596, 616, 617), (596, 595, 615, 616), (595, 594, 614, 615), (594, 593, 613, 614), (593, 592, 612, 613), (592, 591, 611, 612), (591, 590, 610, 611), (590, 589, 609, 610), (84, 588, 608, 85), (588, 587, 607, 608), (587, 586, 606, 607), (586, 585, 605, 606), (585, 584, 604, 605), (584, 583, 603, 604), (583, 582, 602, 603), (582, 581, 601, 602), (581, 580, 600, 601), (580, 579, 599, 600), (579, 578, 598, 599), (578, 577, 597, 598), (577, 576, 596, 597), (576, 575, 595, 596), (575, 574, 594, 595), (574, 573, 593, 594), (573, 572, 592, 593), (572, 571, 591, 592), (571, 570, 590, 591), (570, 569, 589, 590), (83, 568, 588, 84), (568, 567, 587, 588), (567, 566, 586, 587), (566, 565, 585, 586), (565, 564, 584, 585), (564, 563, 583, 584), (563, 562, 582, 583), (562, 561, 581, 582), (561, 560, 580, 581), (560, 559, 579, 580), (559, 558, 578, 579), (558, 557, 577, 578), (557, 556, 576, 577), (556, 555, 575, 576), (555, 554, 574, 575), (554, 553, 573, 574), (553, 552, 572, 573), (552, 551, 571, 572), (551, 550, 570, 571), (550, 549, 569, 570), (82, 548, 568, 83), (548, 547, 567, 568), (547, 546, 566, 567), (546, 545, 565, 566), (545, 544, 564, 565), (544, 543, 563, 564), (543, 542, 562, 563), (542, 541, 561, 562), (541, 540, 560, 561), (540, 539, 559, 560), (539, 538, 558, 559), (538, 537, 557, 558), (537, 536, 556, 557), (536, 535, 555, 556), (535, 534, 554, 555), (534, 533, 553, 554), (533, 532, 552, 553), (532, 531, 551, 552), (531, 530, 550, 551), (530, 529, 549, 550), (81, 528, 548, 82), (528, 527, 547, 548), (527, 526, 546, 547), (526, 525, 545, 546), (525, 524, 544, 545), (524, 523, 543, 544), (523, 522, 542, 543), (522, 521, 541, 542), (521, 520, 540, 541), (520, 519, 539, 540), (519, 518, 538, 539), (518, 517, 537, 538), (517, 516, 536, 537), (516, 515, 535, 536), (515, 514, 534, 535), (514, 513, 533, 534), (513, 512, 532, 533), (512, 511, 531, 532), (511, 510, 530, 531), (510, 509, 529, 530), (80, 508, 528, 81), (508, 507, 527, 528), (507, 506, 526, 527), (506, 505, 525, 526), (505, 504, 524, 525), (504, 503, 523, 524), (503, 502, 522, 523), (502, 501, 521, 522), (501, 500, 520, 521), (500, 499, 519, 520), (499, 498, 518, 519), (498, 497, 517, 518), (497, 496, 516, 517), (496, 495, 515, 516), (495, 494, 514, 515), (494, 493, 513, 514), (493, 492, 512, 513), (492, 491, 511, 512), (491, 490, 510, 511), (490, 489, 509, 510), (79, 488, 508, 80), (488, 487, 507, 508), (487, 486, 506, 507), (486, 485, 505, 506), (485, 484, 504, 505), (484, 483, 503, 504), (483, 482, 502, 503), (482, 481, 501, 502), (481, 480, 500, 501), (480, 479, 499, 500), (479, 478, 498, 499), (478, 477, 497, 498), (477, 476, 496, 497), (476, 475, 495, 496), (475, 474, 494, 495), (474, 473, 493, 494), (473, 472, 492, 493), (472, 471, 491, 492), (471, 470, 490, 491), (470, 469, 489, 490), (78, 468, 488, 79), (468, 467, 487, 488), (467, 466, 486, 487), (466, 465, 485, 486), (465, 464, 484, 485), (464, 463, 483, 484), (463, 462, 482, 483), (462, 461, 481, 482), (461, 460, 480, 481), (460, 459, 479, 480), (459, 458, 478, 479), (458, 457, 477, 478), (457, 456, 476, 477), (456, 455, 475, 476), (455, 454, 474, 475), (454, 453, 473, 474), (453, 452, 472, 473), (452, 451, 471, 472), (451, 450, 470, 471), (450, 449, 469, 470), (77, 448, 468, 78), (448, 447, 467, 468), (447, 446, 466, 467), (446, 445, 465, 466), (445, 444, 464, 465), (444, 443, 463, 464), (443, 442, 462, 463), (442, 441, 461, 462), (441, 440, 460, 461), (440, 439, 459, 460), (439, 438, 458, 459), (438, 437, 457, 458), (437, 436, 456, 457), (436, 435, 455, 456), (435, 434, 454, 455), (434, 433, 453, 454), (433, 432, 452, 453), (432, 431, 451, 452), (431, 430, 450, 451), (430, 429, 449, 450), (76, 428, 448, 77), (428, 427, 447, 448), (427, 426, 446, 447), (426, 425, 445, 446), (425, 424, 444, 445), (424, 423, 443, 444), (423, 422, 442, 443), (422, 421, 441, 442), (421, 420, 440, 441), (420, 419, 439, 440), (419, 418, 438, 439), (418, 417, 437, 438), (417, 416, 436, 437), (416, 415, 435, 436), (415, 414, 434, 435), (414, 413, 433, 434), (413, 412, 432, 433), (412, 411, 431, 432), (411, 410, 430, 431), (410, 409, 429, 430), (75, 408, 428, 76), (408, 407, 427, 428), (407, 406, 426, 427), (406, 405, 425, 426), (405, 404, 424, 425), (404, 403, 423, 424), (403, 402, 422, 423), (402, 401, 421, 422), (401, 400, 420, 421), (400, 399, 419, 420), (399, 398, 418, 419), (398, 397, 417, 418), (397, 396, 416, 417), (396, 395, 415, 416), (395, 394, 414, 415), (394, 393, 413, 414), (393, 392, 412, 413), (392, 391, 411, 412), (391, 390, 410, 411), (390, 389, 409, 410), (74, 388, 408, 75), (388, 387, 407, 408), (387, 386, 406, 407), (386, 385, 405, 406), (385, 384, 404, 405), (384, 383, 403, 404), (383, 382, 402, 403), (382, 381, 401, 402), (381, 380, 400, 401), (380, 379, 399, 400), (379, 378, 398, 399), (378, 377, 397, 398), (377, 376, 396, 397), (376, 375, 395, 396), (375, 374, 394, 395), (374, 373, 393, 394), (373, 372, 392, 393), (372, 371, 391, 392), (371, 370, 390, 391), (370, 369, 389, 390), (73, 368, 388, 74), (368, 367, 387, 388), (367, 366, 386, 387), (366, 365, 385, 386), (365, 364, 384, 385), (364, 363, 383, 384), (363, 362, 382, 383), (362, 361, 381, 382), (361, 360, 380, 381), (360, 359, 379, 380), (359, 358, 378, 379), (358, 357, 377, 378), (357, 356, 376, 377), (356, 355, 375, 376), (355, 354, 374, 375), (354, 353, 373, 374), (353, 352, 372, 373), (352, 351, 371, 372), (351, 350, 370, 371), (350, 349, 369, 370), (72, 348, 368, 73), (348, 347, 367, 368), (347, 346, 366, 367), (346, 345, 365, 366), (345, 344, 364, 365), (344, 343, 363, 364), (343, 342, 362, 363), (342, 341, 361, 362), (341, 340, 360, 361), (340, 339, 359, 360), (339, 338, 358, 359), (338, 337, 357, 358), (337, 336, 356, 357), (336, 335, 355, 356), (335, 334, 354, 355), (334, 333, 353, 354), (333, 332, 352, 353), (332, 331, 351, 352), (331, 330, 350, 351), (330, 329, 349, 350), (71, 328, 348, 72), (328, 327, 347, 348), (327, 326, 346, 347), (326, 325, 345, 346), (325, 324, 344, 345), (324, 323, 343, 344), (323, 322, 342, 343), (322, 321, 341, 342), (321, 320, 340, 341), (320, 319, 339, 340), (319, 318, 338, 339), (318, 317, 337, 338), (317, 316, 336, 337), (316, 315, 335, 336), (315, 314, 334, 335), (314, 313, 333, 334), (313, 312, 332, 333), (312, 311, 331, 332), (311, 310, 330, 331), (310, 309, 329, 330), (70, 308, 328, 71), (308, 307, 327, 328), (307, 306, 326, 327), (306, 305, 325, 326), (305, 304, 324, 325), (304, 303, 323, 324), (303, 302, 322, 323), (302, 301, 321, 322), (301, 300, 320, 321), (300, 299, 319, 320), (299, 298, 318, 319), (298, 297, 317, 318), (297, 296, 316, 317), (296, 295, 315, 316), (295, 294, 314, 315), (294, 293, 313, 314), (293, 292, 312, 313), (292, 291, 311, 312), (291, 290, 310, 311), (290, 289, 309, 310), (69, 288, 308, 70), (288, 287, 307, 308), (287, 286, 306, 307), (286, 285, 305, 306), (285, 284, 304, 305), (284, 283, 303, 304), (283, 282, 302, 303), (282, 281, 301, 302), (281, 280, 300, 301), (280, 279, 299, 300), (279, 278, 298, 299), (278, 277, 297, 298), (277, 276, 296, 297), (276, 275, 295, 296), (275, 274, 294, 295), (274, 273, 293, 294), (273, 272, 292, 293), (272, 271, 291, 292), (271, 270, 290, 291), (270, 269, 289, 290), (68, 268, 288, 69), (268, 267, 287, 288), (267, 266, 286, 287), (266, 265, 285, 286), (265, 264, 284, 285), (264, 263, 283, 284), (263, 262, 282, 283), (262, 261, 281, 282), (261, 260, 280, 281), (260, 259, 279, 280), (259, 258, 278, 279), (258, 257, 277, 278), (257, 256, 276, 277), (256, 255, 275, 276), (255, 254, 274, 275), (254, 253, 273, 274), (253, 252, 272, 273), (252, 251, 271, 272), (251, 250, 270, 271), (250, 249, 269, 270), (67, 248, 268, 68), (248, 247, 267, 268), (247, 246, 266, 267), (246, 245, 265, 266), (245, 244, 264, 265), (244, 243, 263, 264), (243, 242, 262, 263), (242, 241, 261, 262), (241, 240, 260, 261), (240, 239, 259, 260), (239, 238, 258, 259), (238, 237, 257, 258), (237, 236, 256, 257), (236, 235, 255, 256), (235, 234, 254, 255), (234, 233, 253, 254), (233, 232, 252, 253), (232, 231, 251, 252), (231, 230, 250, 251), (230, 229, 249, 250), (66, 228, 248, 67), (228, 227, 247, 248), (227, 226, 246, 247), (226, 225, 245, 246), (225, 224, 244, 245), (224, 223, 243, 244), (223, 222, 242, 243), (222, 221, 241, 242), (221, 220, 240, 241), (220, 219, 239, 240), (219, 218, 238, 239), (218, 217, 237, 238), (217, 216, 236, 237), (216, 215, 235, 236), (215, 214, 234, 235), (214, 213, 233, 234), (213, 212, 232, 233), (212, 211, 231, 232), (211, 210, 230, 231), (210, 209, 229, 230), (65, 208, 228, 66), (208, 207, 227, 228), (207, 206, 226, 227), (206, 205, 225, 226), (205, 204, 224, 225), (204, 203, 223, 224), (203, 202, 222, 223), (202, 201, 221, 222), (201, 200, 220, 221), (200, 199, 219, 220), (199, 198, 218, 219), (198, 197, 217, 218), (197, 196, 216, 217), (196, 195, 215, 216), (195, 194, 214, 215), (194, 193, 213, 214), (193, 192, 212, 213), (192, 191, 211, 212), (191, 190, 210, 211), (190, 189, 209, 210), (64, 188, 208, 65), (188, 187, 207, 208), (187, 186, 206, 207), (186, 185, 205, 206), (185, 184, 204, 205), (184, 183, 203, 204), (183, 182, 202, 203), (182, 181, 201, 202), (181, 180, 200, 201), (180, 179, 199, 200), (179, 178, 198, 199), (178, 177, 197, 198), (177, 176, 196, 197), (176, 175, 195, 196), (175, 174, 194, 195), (174, 173, 193, 194), (173, 172, 192, 193), (172, 171, 191, 192), (171, 170, 190, 191), (170, 169, 189, 190), (63, 168, 188, 64), (168, 167, 187, 188), (167, 166, 186, 187), (166, 165, 185, 186), (165, 164, 184, 185), (164, 163, 183, 184), (163, 162, 182, 183), (162, 161, 181, 182), (161, 160, 180, 181), (160, 159, 179, 180), (159, 158, 178, 179), (158, 157, 177, 178), (157, 156, 176, 177), (156, 155, 175, 176), (155, 154, 174, 175), (154, 153, 173, 174), (153, 152, 172, 173), (152, 151, 171, 172), (151, 150, 170, 171), (150, 149, 169, 170), (62, 129, 168, 63), (129, 130, 167, 168), (130, 131, 166, 167), (131, 132, 165, 166), (132, 133, 164, 165), (133, 134, 163, 164), (134, 135, 162, 163), (135, 136, 161, 162), (136, 137, 160, 161), (137, 138, 159, 160), (138, 139, 158, 159), (139, 140, 157, 158), (140, 141, 156, 157), (141, 142, 155, 156), (142, 143, 154, 155), (143, 144, 153, 154), (144, 145, 152, 153), (145, 146, 151, 152), (146, 147, 150, 151), (147, 148, 149, 150)])
me_cylinder.polygons.foreach_set('use_smooth', [True] * 739)
me_cylinder.use_remesh_preserve_volume = False
me_cylinder.use_remesh_preserve_attributes = False
me_cylinder.use_mirror_vertex_groups = False
me_cylinder.update()
arm_armature = bpy.data.armatures.new('Armature')  # bones are not reproduced

# ---- objects
ob_armature = bpy.data.objects.new('Armature', arm_armature)
ob_cylinder = bpy.data.objects.new('Cylinder', me_cylinder)

# ---- transforms, parenting, visibility, modifiers, constraints
ob_armature.location = (0.0, 2.8, 0.0)
ob_armature.lineart.crease_threshold = 0.0
ob_cylinder.parent = ob_armature
ob_cylinder.matrix_parent_inverse = Matrix(((1.0, 0.0, 0.0, -0.0), (0.0, 1.0, 0.0, -2.8), (0.0, 0.0, 1.0, -0.0), (0.0, 0.0, 0.0, 1.0)))
ob_cylinder.location = (0.0, 0.0, 0.0)
ob_cylinder.scale = (10.0, 10.0, 10.0)
ob_cylinder.lineart.crease_threshold = 0.0
_vg = ob_cylinder.vertex_groups.new(name='Bone')
for _i, _w in zip([0, 62, 63, 64, 65, 66, 67, 68, 69, 70, 71, 72, 73, 74, 75, 76, 77, 78, 79, 80, 81, 82, 83, 84, 85, 86, 87, 88, 89, 90, 91, 92, 93, 129, 130, 131, 166, 167, 168, 186, 187, 188, 206, 207, 208, 226, 227, 228, 246, 247, 248, 265, 266, 267, 268, 285, 286, 287, 288, 305, 306, 307, 308, 325, 326, 327, 328, 345, 346, 347, 348, 365, 366, 367, 368, 385, 386, 387, 388, 405, 406, 407, 408, 425, 426, 427, 428, 445, 446, 447, 448, 465, 466, 467, 468, 485, 486, 487, 488, 505, 506, 507, 508, 525, 526, 527, 528, 545, 546, 547, 548, 565, 566, 567, 568, 586, 587, 588, 606, 607, 608, 626, 627, 628, 646, 647, 648, 666, 667, 668, 686, 687, 688, 706, 707, 708, 726, 727, 728, 746, 747, 748, 766, 767, 768], [0.9988, 0.9977, 0.9972, 0.9968, 0.9964, 0.996, 0.9957, 0.9954, 0.9952, 0.995, 0.995, 0.995, 0.9951, 0.9953, 0.9955, 0.9959, 0.9963, 0.9967, 0.9972, 0.9976, 0.9981, 0.9985, 0.9989, 0.9992, 0.9994, 0.9995, 0.9995, 0.9994, 0.9993, 0.9991, 0.9988, 0.9985, 0.9981, 0.9791, 0.874, 0.1228, 0.1267, 0.8666, 0.9765, 0.1312, 0.8592, 0.9738, 0.1359, 0.852, 0.9713, 0.1408, 0.8454, 0.9689, 0.1455, 0.8394, 0.9668, 0.001184, 0.15, 0.8342, 0.9649, 0.003833, 0.154, 0.8299, 0.9635, 0.006286, 0.1576, 0.8266, 0.9624, 0.008463, 0.1606, 0.8242, 0.9618, 0.01029, 0.163, 0.8229, 0.9616, 0.01172, 0.1648, 0.8225, 0.9618, 0.0127, 0.1659, 0.8232, 0.9625, 0.01319, 0.1663, 0.8248, 0.9636, 0.01319, 0.166, 0.8275, 0.9651, 0.0127, 0.1649, 0.8311, 0.967, 0.01171, 0.1632, 0.8356, 0.9693, 0.01026, 0.1608, 0.8409, 0.9718, 0.008395, 0.1577, 0.8471, 0.9745, 0.006165, 0.154, 0.8538, 0.9774, 0.003645, 0.1498, 0.861, 0.9802, 0.0009222, 0.1451, 0.8685, 0.9829, 0.1402, 0.8758, 0.9852, 0.1351, 0.8826, 0.9872, 0.1302, 0.8884, 0.9886, 0.1257, 0.8929, 0.9893, 0.1218, 0.8957, 0.9894, 0.1189, 0.8964, 0.9889, 0.1172, 0.8951, 0.9877, 0.1167, 0.8919, 0.9861, 0.1176, 0.8871, 0.984, 0.1197, 0.8809, 0.9817]): _vg.add([_i], _w, 'REPLACE')
_vg = ob_cylinder.vertex_groups.new(name='Bone.001')
for _i, _w in zip([130, 131, 132, 133, 134, 163, 164, 165, 166, 167, 183, 184, 185, 186, 187, 188, 203, 204, 205, 206, 207, 208, 223, 224, 225, 226, 227, 228, 243, 244, 245, 246, 247, 248, 263, 264, 265, 266, 267, 268, 283, 284, 285, 286, 287, 288, 303, 304, 305, 306, 307, 308, 323, 324, 325, 326, 327, 328, 342, 343, 344, 345, 346, 347, 348, 362, 363, 364, 365, 366, 367, 368, 382, 383, 384, 385, 386, 387, 388, 402, 403, 404, 405, 406, 407, 408, 422, 423, 424, 425, 426, 427, 428, 442, 443, 444, 445, 446, 447, 448, 462, 463, 464, 465, 466, 467, 468, 482, 483, 484, 485, 486, 487, 488, 502, 503, 504, 505, 506, 507, 508, 522, 523, 524, 525, 526, 527, 542, 543, 544, 545, 546, 547, 562, 563, 564, 565, 566, 567, 582, 583, 584, 585, 586, 587, 602, 603, 604, 605, 606, 607, 622, 623, 624, 625, 626, 627, 642, 643, 644, 645, 646, 647, 662, 663, 664, 665, 666, 667, 682, 683, 684, 685, 686, 687, 702, 703, 704, 705, 706, 707, 723, 724, 725, 726, 727, 743, 744, 745, 746, 747, 763, 764, 765, 766, 767], [0.1256, 0.8743, 0.9618, 0.8652, 0.1369, 0.1356, 0.8647, 0.9605, 0.8702, 0.1329, 0.1347, 0.8634, 0.9588, 0.8655, 0.1402, 0.002135, 0.1344, 0.8615, 0.9567, 0.8604, 0.1473, 0.007212, 0.1347, 0.8591, 0.9544, 0.8553, 0.1539, 0.01193, 0.1356, 0.8562, 0.952, 0.8502, 0.1598, 0.01615, 0.1369, 0.8531, 0.9494, 0.8455, 0.1649, 0.01975, 0.1387, 0.8498, 0.947, 0.8411, 0.1691, 0.02264, 0.1408, 0.8465, 0.9446, 0.8372, 0.1724, 0.02474, 0.1431, 0.8433, 0.9425, 0.8339, 0.1747, 0.02601, 0.0004224, 0.1455, 0.8403, 0.9406, 0.8313, 0.176, 0.0264, 0.001978, 0.148, 0.8377, 0.9391, 0.8293, 0.1763, 0.02592, 0.003539, 0.1505, 0.8355, 0.938, 0.8281, 0.1756, 0.02455, 0.005046, 0.1527, 0.8338, 0.9373, 0.8276, 0.1739, 0.02232, 0.006446, 0.1548, 0.8326, 0.9371, 0.8279, 0.1713, 0.01928, 0.007688, 0.1566, 0.8319, 0.9373, 0.829, 0.1678, 0.01548, 0.008728, 0.158, 0.8319, 0.938, 0.8308, 0.1633, 0.01102, 0.009531, 0.1591, 0.8323, 0.9391, 0.8334, 0.158, 0.006005, 0.01007, 0.1598, 0.8334, 0.9406, 0.8367, 0.152, 0.0005943, 0.01032, 0.1601, 0.8349, 0.9425, 0.8407, 0.1453, 0.01028, 0.16, 0.8369, 0.9447, 0.8452, 0.1381, 0.00995, 0.1594, 0.8394, 0.9471, 0.8502, 0.1308, 0.009334, 0.1584, 0.8422, 0.9497, 0.8556, 0.1236, 0.008455, 0.1571, 0.8452, 0.9522, 0.8609, 0.1169, 0.007341, 0.1553, 0.8484, 0.9548, 0.8662, 0.1111, 0.006032, 0.1533, 0.8517, 0.9571, 0.871, 0.1066, 0.004574, 0.151, 0.8548, 0.9592, 0.8751, 0.1039, 0.003022, 0.1485, 0.8578, 0.9608, 0.8782, 0.1032, 0.001434, 0.1459, 0.8604, 0.9621, 0.88, 0.1045, 0.1433, 0.8626, 0.9628, 0.8805, 0.1077, 0.1409, 0.8641, 0.963, 0.8797, 0.1126, 0.1388, 0.865, 0.9627, 0.8775, 0.1186]): _vg.add([_i], _w, 'REPLACE')
_vg = ob_cylinder.vertex_groups.new(name='Bone.002')
for _i, _w in zip([133, 134, 135, 136, 137, 138, 139, 158, 159, 160, 161, 162, 163, 164, 178, 179, 180, 181, 182, 183, 184, 199, 200, 201, 202, 203, 204, 219, 220, 221, 222, 223, 224, 239, 240, 241, 242, 243, 244, 259, 260, 261, 262, 263, 264, 279, 280, 281, 282, 283, 284, 285, 299, 300, 301, 302, 303, 304, 305, 319, 320, 321, 322, 323, 324, 325, 339, 340, 341, 342, 343, 344, 345, 359, 360, 361, 362, 363, 364, 365, 379, 380, 381, 382, 383, 384, 385, 398, 399, 400, 401, 402, 403, 404, 405, 418, 419, 420, 421, 422, 423, 424, 425, 438, 439, 440, 441, 442, 443, 444, 445, 458, 459, 460, 461, 462, 463, 464, 465, 478, 479, 480, 481, 482, 483, 484, 485, 498, 499, 500, 501, 502, 503, 504, 505, 518, 519, 520, 521, 522, 523, 524, 525, 538, 539, 540, 541, 542, 543, 544, 545, 558, 559, 560, 561, 562, 563, 564, 565, 578, 579, 580, 581, 582, 583, 584, 585, 598, 599, 600, 601, 602, 603, 604, 605, 618, 619, 620, 621, 622, 623, 624, 638, 639, 640, 641, 642, 643, 644, 658, 659, 660, 661, 662, 663, 664, 678, 679, 680, 681, 682, 683, 684, 698, 699, 700, 701, 702, 703, 704, 718, 719, 720, 721, 722, 723, 724, 738, 739, 740, 741, 742, 743, 744, 758, 759, 760, 761, 762, 763, 764], [0.1317, 0.8618, 0.9724, 0.9692, 0.8462, 0.1544, 0.007067, 0.003825, 0.1511, 0.8474, 0.9698, 0.973, 0.8632, 0.1322, 0.0007309, 0.1479, 0.8486, 0.9703, 0.9734, 0.8641, 0.1332, 0.145, 0.8496, 0.9707, 0.9735, 0.8643, 0.1349, 0.1425, 0.8504, 0.9709, 0.9735, 0.864, 0.1371, 0.1404, 0.851, 0.971, 0.9733, 0.8631, 0.1397, 0.1391, 0.8514, 0.971, 0.973, 0.8617, 0.1426, 0.1384, 0.8515, 0.9708, 0.9724, 0.8599, 0.1456, 0.002179, 0.1384, 0.8512, 0.9704, 0.9717, 0.8577, 0.1486, 0.004416, 0.1393, 0.8508, 0.97, 0.9709, 0.8553, 0.1515, 0.00651, 0.1408, 0.8501, 0.9695, 0.97, 0.8527, 0.1542, 0.008386, 0.1429, 0.8491, 0.9688, 0.9691, 0.8502, 0.1567, 0.009981, 0.1455, 0.848, 0.9681, 0.9682, 0.8477, 0.1587, 0.01124, 0.002355, 0.1484, 0.8468, 0.9674, 0.9672, 0.8453, 0.1603, 0.01212, 0.005521, 0.1516, 0.8455, 0.9667, 0.9664, 0.8432, 0.1615, 0.01259, 0.008763, 0.1549, 0.8442, 0.966, 0.9656, 0.8414, 0.1621, 0.01264, 0.01196, 0.158, 0.8429, 0.9654, 0.9649, 0.8399, 0.1622, 0.01226, 0.01499, 0.1611, 0.8417, 0.9648, 0.9644, 0.8388, 0.1619, 0.01146, 0.01775, 0.1638, 0.8406, 0.9643, 0.9641, 0.8381, 0.161, 0.01027, 0.02016, 0.1662, 0.8397, 0.964, 0.9639, 0.8378, 0.1597, 0.008724, 0.02215, 0.1682, 0.839, 0.9638, 0.9639, 0.838, 0.1579, 0.006869, 0.02365, 0.1697, 0.8385, 0.9637, 0.9641, 0.8386, 0.1558, 0.004771, 0.02463, 0.1707, 0.8382, 0.9637, 0.9644, 0.8397, 0.1533, 0.002506, 0.02506, 0.1713, 0.8381, 0.9639, 0.9649, 0.8411, 0.1505, 0.0001589, 0.02492, 0.1712, 0.8383, 0.9642, 0.9656, 0.8429, 0.1476, 0.02423, 0.1707, 0.8387, 0.9646, 0.9663, 0.8451, 0.1446, 0.02298, 0.1696, 0.8394, 0.9652, 0.9672, 0.8475, 0.1417, 0.02123, 0.168, 0.8402, 0.9658, 0.9681, 0.85, 0.1389, 0.01901, 0.1659, 0.8412, 0.9665, 0.9691, 0.8527, 0.1365, 0.0164, 0.1635, 0.8423, 0.9672, 0.97, 0.8553, 0.1344, 0.01347, 0.1607, 0.8436, 0.9679, 0.9709, 0.8578, 0.1329, 0.01032, 0.1576, 0.8449, 0.9686, 0.9717, 0.86, 0.132]): _vg.add([_i], _w, 'REPLACE')
_vg = ob_cylinder.vertex_groups.new(name='Bone.003')
for _i, _w in zip([136, 137, 138, 139, 140, 141, 142, 143, 154, 155, 156, 157, 158, 159, 160, 161, 174, 175, 176, 177, 178, 179, 180, 181, 195, 196, 197, 198, 199, 200, 201, 215, 216, 217, 218, 219, 220, 221, 235, 236, 237, 238, 239, 240, 241, 255, 256, 257, 258, 259, 260, 261, 275, 276, 277, 278, 279, 280, 281, 295, 296, 297, 298, 299, 300, 301, 315, 316, 317, 318, 319, 320, 321, 335, 336, 337, 338, 339, 340, 341, 355, 356, 357, 358, 359, 360, 361, 374, 375, 376, 377, 378, 379, 380, 381, 394, 395, 396, 397, 398, 399, 400, 401, 414, 415, 416, 417, 418, 419, 420, 421, 434, 435, 436, 437, 438, 439, 440, 441, 454, 455, 456, 457, 458, 459, 460, 461, 474, 475, 476, 477, 478, 479, 480, 481, 494, 495, 496, 497, 498, 499, 500, 501, 514, 515, 516, 517, 518, 519, 520, 521, 534, 535, 536, 537, 538, 539, 540, 541, 554, 555, 556, 557, 558, 559, 560, 561, 574, 575, 576, 577, 578, 579, 580, 581, 594, 595, 596, 597, 598, 599, 600, 601, 614, 615, 616, 617, 618, 619, 620, 621, 634, 635, 636, 637, 638, 639, 640, 641, 654, 655, 656, 657, 658, 659, 660, 661, 674, 675, 676, 677, 678, 679, 680, 681, 694, 695, 696, 697, 698, 699, 700, 701, 714, 715, 716, 717, 718, 719, 720, 721, 734, 735, 736, 737, 738, 739, 740, 741, 754, 755, 756, 757, 758, 759, 760, 761], [0.003301, 0.1529, 0.8444, 0.9656, 0.9639, 0.8378, 0.1617, 0.01314, 0.006925, 0.152, 0.8478, 0.9677, 0.9679, 0.8478, 0.1517, 0.002366, 0.0009549, 0.1419, 0.8582, 0.9712, 0.9702, 0.8511, 0.1505, 0.001563, 0.132, 0.8684, 0.9744, 0.9721, 0.8541, 0.1495, 0.000924, 0.123, 0.8776, 0.9772, 0.9738, 0.8567, 0.1487, 0.0004771, 0.1156, 0.8852, 0.9792, 0.9751, 0.8588, 0.1482, 0.0002404, 0.1107, 0.8901, 0.9806, 0.9759, 0.8603, 0.1478, 0.0002235, 0.109, 0.8919, 0.981, 0.9762, 0.861, 0.1477, 0.0004268, 0.1106, 0.8902, 0.9806, 0.9761, 0.8609, 0.1479, 0.000841, 0.1153, 0.8853, 0.9794, 0.9754, 0.86, 0.1484, 0.001448, 0.1226, 0.8779, 0.9774, 0.9743, 0.8585, 0.1491, 0.002223, 0.1316, 0.8687, 0.9748, 0.9728, 0.8563, 0.1499, 0.003134, 0.000208, 0.1414, 0.8585, 0.9716, 0.9709, 0.8535, 0.151, 0.004143, 0.006112, 0.1515, 0.8481, 0.9681, 0.9688, 0.8505, 0.1522, 0.005211, 0.0123, 0.1612, 0.8381, 0.9644, 0.9665, 0.8472, 0.1534, 0.006296, 0.01849, 0.1703, 0.8287, 0.9606, 0.9641, 0.8438, 0.1547, 0.007357, 0.02447, 0.1784, 0.8202, 0.957, 0.9618, 0.8404, 0.1559, 0.008354, 0.03001, 0.1855, 0.8127, 0.9536, 0.9596, 0.8373, 0.157, 0.009251, 0.03497, 0.1916, 0.8064, 0.9506, 0.9575, 0.8344, 0.1581, 0.01001, 0.03919, 0.1965, 0.8012, 0.948, 0.9558, 0.8319, 0.1589, 0.01062, 0.04259, 0.2003, 0.7972, 0.9459, 0.9543, 0.8298, 0.1596, 0.01104, 0.04509, 0.203, 0.7943, 0.9444, 0.9532, 0.8282, 0.1601, 0.01127, 0.04664, 0.2047, 0.7926, 0.9435, 0.9525, 0.8271, 0.1604, 0.01129, 0.04721, 0.2052, 0.792, 0.9431, 0.9522, 0.8266, 0.1605, 0.01111, 0.04679, 0.2047, 0.7926, 0.9434, 0.9523, 0.8266, 0.1603, 0.01072, 0.04538, 0.2032, 0.7943, 0.9443, 0.9529, 0.8272, 0.1599, 0.01016, 0.04301, 0.2005, 0.7971, 0.9457, 0.9538, 0.8284, 0.1593, 0.00942, 0.03974, 0.1968, 0.8011, 0.9477, 0.9552, 0.8301, 0.1586, 0.008544, 0.03562, 0.1919, 0.8062, 0.9503, 0.9568, 0.8322, 0.1576, 0.007559, 0.03075, 0.1859, 0.8125, 0.9533, 0.9588, 0.8348, 0.1565, 0.006502, 0.02527, 0.1788, 0.8199, 0.9566, 0.9609, 0.8378, 0.1553, 0.005411, 0.01933, 0.1707, 0.8284, 0.9602, 0.9633, 0.841, 0.1541, 0.00433]): _vg.add([_i], _w, 'REPLACE')
_vg = ob_cylinder.vertex_groups.new(name='Bone.004')
for _i, _w in zip([140, 141, 142, 143, 144, 145, 146, 147, 150, 151, 152, 153, 154, 155, 156, 157, 170, 171, 172, 173, 174, 175, 176, 190, 191, 192, 193, 194, 195, 196, 210, 211, 212, 213, 214, 215, 216, 230, 231, 232, 233, 234, 235, 236, 250, 251, 252, 253, 254, 255, 256, 270, 271, 272, 273, 274, 275, 276, 290, 291, 292, 293, 294, 295, 296, 310, 311, 312, 313, 314, 315, 316, 330, 331, 332, 333, 334, 335, 336, 350, 351, 352, 353, 354, 355, 356, 370, 371, 372, 373, 374, 375, 376, 390, 391, 392, 393, 394, 395, 396, 397, 410, 411, 412, 413, 414, 415, 416, 417, 430, 431, 432, 433, 434, 435, 436, 437, 450, 451, 452, 453, 454, 455, 456, 457, 470, 471, 472, 473, 474, 475, 476, 477, 490, 491, 492, 493, 494, 495, 496, 497, 510, 511, 512, 513, 514, 515, 516, 517, 530, 531, 532, 533, 534, 535, 536, 537, 550, 551, 552, 553, 554, 555, 556, 557, 570, 571, 572, 573, 574, 575, 576, 577, 590, 591, 592, 593, 594, 595, 596, 597, 610, 611, 612, 613, 614, 615, 616, 617, 630, 631, 632, 633, 634, 635, 636, 637, 650, 651, 652, 653, 654, 655, 656, 657, 670, 671, 672, 673, 674, 675, 676, 677, 690, 691, 692, 693, 694, 695, 696, 697, 710, 711, 712, 713, 714, 715, 716, 717, 730, 731, 732, 733, 734, 735, 736, 737, 750, 751, 752, 753, 754, 755, 756, 757], [0.01112, 0.1609, 0.8367, 0.9618, 0.9602, 0.8303, 0.1681, 0.0183, 0.01586, 0.166, 0.8324, 0.9624, 0.9654, 0.8467, 0.151, 0.004794, 0.01355, 0.1639, 0.8345, 0.9644, 0.969, 0.857, 0.1408, 0.01148, 0.162, 0.8365, 0.9662, 0.9722, 0.867, 0.1308, 0.009725, 0.1604, 0.8382, 0.9678, 0.9749, 0.8762, 0.1217, 0.008381, 0.1591, 0.8397, 0.969, 0.977, 0.8837, 0.1143, 0.00751, 0.1582, 0.8407, 0.9698, 0.9783, 0.8887, 0.1094, 0.007154, 0.1577, 0.8414, 0.9702, 0.9788, 0.8904, 0.1076, 0.007331, 0.1577, 0.8415, 0.9701, 0.9785, 0.8888, 0.1093, 0.00803, 0.1582, 0.8413, 0.9695, 0.9773, 0.884, 0.1141, 0.009216, 0.1591, 0.8405, 0.9686, 0.9753, 0.8766, 0.1215, 0.01083, 0.1604, 0.8393, 0.9672, 0.9727, 0.8675, 0.1306, 0.01279, 0.162, 0.8378, 0.9656, 0.9696, 0.8575, 0.1406, 0.01501, 0.1639, 0.8361, 0.9637, 0.9661, 0.8472, 0.1507, 0.004298, 0.0174, 0.166, 0.8341, 0.9617, 0.9625, 0.8373, 0.1606, 0.01061, 0.01985, 0.1681, 0.8321, 0.9596, 0.9588, 0.828, 0.1698, 0.01693, 0.02228, 0.1702, 0.83, 0.9575, 0.9552, 0.8196, 0.1781, 0.02302, 0.02458, 0.1722, 0.828, 0.9555, 0.9519, 0.8123, 0.1853, 0.02868, 0.0267, 0.174, 0.8261, 0.9536, 0.9489, 0.806, 0.1914, 0.03372, 0.02854, 0.1757, 0.8244, 0.952, 0.9464, 0.8009, 0.1964, 0.03802, 0.03006, 0.177, 0.823, 0.9506, 0.9443, 0.797, 0.2003, 0.04147, 0.0312, 0.1781, 0.8218, 0.9496, 0.9428, 0.7941, 0.2031, 0.044, 0.03194, 0.1788, 0.8209, 0.9489, 0.9418, 0.7924, 0.2047, 0.04555, 0.03225, 0.1792, 0.8204, 0.9486, 0.9415, 0.7918, 0.2053, 0.0461, 0.03212, 0.1792, 0.8202, 0.9487, 0.9417, 0.7923, 0.2047, 0.04564, 0.03156, 0.1788, 0.8204, 0.9491, 0.9425, 0.794, 0.2031, 0.04416, 0.03057, 0.1781, 0.821, 0.9499, 0.944, 0.7967, 0.2004, 0.04172, 0.02919, 0.1771, 0.8218, 0.951, 0.9459, 0.8006, 0.1966, 0.03834, 0.02747, 0.1757, 0.8231, 0.9525, 0.9484, 0.8057, 0.1916, 0.03411, 0.02544, 0.1741, 0.8245, 0.9542, 0.9513, 0.8118, 0.1855, 0.02912, 0.02319, 0.1722, 0.8263, 0.9561, 0.9546, 0.8191, 0.1783, 0.02351, 0.02078, 0.1702, 0.8282, 0.9581, 0.9581, 0.8275, 0.17, 0.01744]): _vg.add([_i], _w, 'REPLACE')
_vg = ob_cylinder.vertex_groups.new(name='Bone.005')
for _i, _w in zip([1, 2, 3, 4, 5, 6, 7, 8, 9, 10, 11, 12, 13, 14, 15, 16, 17, 18, 19, 20, 21, 22, 23, 24, 25, 26, 27, 28, 29, 30, 31, 32, 33, 34, 35, 36, 37, 38, 39, 40, 41, 42, 43, 44, 45, 46, 47, 48, 49, 50, 51, 52, 53, 54, 55, 56, 57, 58, 59, 60, 61, 94, 95, 96, 97, 98, 99, 100, 101, 102, 103, 104, 105, 106, 107, 108, 109, 110, 111, 112, 113, 114, 115, 116, 117, 118, 119, 120, 121, 122, 123, 124, 125, 126, 127, 128, 144, 145, 146, 147, 148, 149, 150, 151, 152, 153, 169, 170, 171, 172, 173, 189, 190, 191, 192, 193, 209, 210, 211, 212, 213, 229, 230, 231, 232, 233, 249, 250, 251, 252, 253, 269, 270, 271, 272, 273, 289, 290, 291, 292, 293, 309, 310, 311, 312, 313, 329, 330, 331, 332, 333, 349, 350, 351, 352, 353, 369, 370, 371, 372, 373, 389, 390, 391, 392, 393, 409, 410, 411, 412, 413, 429, 430, 431, 432, 433, 449, 450, 451, 452, 453, 469, 470, 471, 472, 473, 489, 490, 491, 492, 493, 509, 510, 511, 512, 513, 529, 530, 531, 532, 533, 549, 550, 551, 552, 553, 569, 570, 571, 572, 573, 589, 590, 591, 592, 593, 609, 610, 611, 612, 613, 629, 630, 631, 632, 633, 649, 650, 651, 652, 653, 669, 670, 671, 672, 673, 689, 690, 691, 692, 693, 709, 710, 711, 712, 713, 729, 730, 731, 732, 733, 749, 750, 751, 752, 753], [0.9972, 1.0, 0.9976, 1.0, 0.9979, 1.0, 0.998, 1.0, 0.9981, 1.0, 0.9982, 1.0, 0.9982, 1.0, 0.9982, 1.0, 0.9982, 1.0, 0.9982, 1.0, 0.9982, 1.0, 0.9979, 1.0, 0.9976, 1.0, 0.9973, 1.0, 0.997, 1.0, 0.9969, 1.0, 0.9967, 1.0, 0.9966, 1.0, 0.9967, 1.0, 0.9964, 1.0, 0.9962, 1.0, 0.9961, 1.0, 0.9961, 1.0, 0.9961, 1.0, 0.9961, 1.0, 0.9962, 1.0, 0.9964, 1.0, 0.9963, 1.0, 0.9963, 1.0, 0.9964, 0.9966, 0.9968, 1.0, 1.0, 1.0, 1.0, 1.0, 1.0, 1.0, 1.0, 1.0, 1.0, 1.0, 1.0, 1.0, 1.0, 1.0, 1.0, 1.0, 1.0, 1.0, 1.0, 1.0, 1.0, 1.0, 1.0, 1.0, 1.0, 1.0, 1.0, 1.0, 1.0, 1.0, 1.0, 1.0, 1.0, 1.0, 0.01684, 0.1684, 0.8316, 0.9658, 0.9927, 0.9932, 0.967, 0.8338, 0.1664, 0.01403, 0.9937, 0.9682, 0.8358, 0.1645, 0.01131, 0.9941, 0.9692, 0.8378, 0.1626, 0.00881, 0.9944, 0.9701, 0.8394, 0.161, 0.006644, 0.9946, 0.9708, 0.8407, 0.1596, 0.004925, 0.9948, 0.9712, 0.8417, 0.1586, 0.003746, 0.9948, 0.9714, 0.8421, 0.1579, 0.003173, 0.9948, 0.9713, 0.8421, 0.1577, 0.003235, 0.9946, 0.971, 0.8417, 0.158, 0.003926, 0.9944, 0.9704, 0.8407, 0.1587, 0.005203, 0.994, 0.9695, 0.8394, 0.1598, 0.00699, 0.9936, 0.9686, 0.8378, 0.1612, 0.009191, 0.9932, 0.9674, 0.8359, 0.1628, 0.01169, 0.9927, 0.9662, 0.8338, 0.1647, 0.01439, 0.9922, 0.965, 0.8316, 0.1666, 0.01716, 0.9918, 0.9638, 0.8295, 0.1685, 0.01989, 0.9913, 0.9626, 0.8275, 0.1704, 0.0225, 0.9909, 0.9616, 0.8256, 0.1721, 0.0249, 0.9905, 0.9606, 0.8239, 0.1737, 0.02701, 0.9902, 0.9599, 0.8225, 0.175, 0.02876, 0.99, 0.9593, 0.8215, 0.1761, 0.03013, 0.9899, 0.9589, 0.8207, 0.1769, 0.03105, 0.9898, 0.9588, 0.8203, 0.1774, 0.03152, 0.9899, 0.9588, 0.8203, 0.1776, 0.03151, 0.99, 0.9591, 0.8207, 0.1775, 0.03103, 0.9902, 0.9596, 0.8214, 0.177, 0.03008, 0.9905, 0.9603, 0.8225, 0.1762, 0.02869, 0.9909, 0.9612, 0.8239, 0.1751, 0.0269, 0.9913, 0.9622, 0.8256, 0.1737, 0.02474, 0.9917, 0.9633, 0.8274, 0.1721, 0.02229, 0.9922, 0.9645, 0.8295, 0.1703, 0.01963]): _vg.add([_i], _w, 'REPLACE')
_m = ob_cylinder.modifiers.new('Armature', 'ARMATURE')
_m.object = ob_armature

# ---- collection membership
col_collection_1.objects.link(ob_armature)
col_collection_1.objects.link(ob_cylinder)

# ---- scene / render settings (as saved in the file)
scene.frame_start = 1; scene.frame_end = 250; scene.frame_set(250)
scene.render.engine = 'BLENDER_EEVEE_NEXT'
scene.render.resolution_percentage = 50
scene.render.dither_intensity = 0.0
scene.cycles.use_denoising = False
scene.cycles.samples = 128
scene.cycles.sampling_pattern = 'TABULATED_SOBOL'
scene.cycles.light_sampling_threshold = 0.0
scene.cycles.use_adaptive_sampling = False
scene.cycles.use_light_tree = False
scene.cycles.blur_glossy = 0.0
scene.cycles.sample_clamp_indirect = 0.0
scene.view_settings.view_transform = 'Standard'
bpy.context.view_layer.update()

# ---- added for rendering (the .blend has no active camera and no usable light): camera, sun
cam_auto = bpy.data.cameras.new('AutoCamera')
cam_auto.lens = 50.0
cam_auto.sensor_width = 36.0
cam_auto.clip_end = 1000.0
ob_auto_camera = bpy.data.objects.new('AutoCamera', cam_auto)
scene.collection.objects.link(ob_auto_camera)
ob_auto_camera.location = (5.62499, -6.48708, 4.49999)
ob_auto_camera.rotation_euler = (1.09748, -7.21219e-08, 0.694738)
scene.camera = ob_auto_camera
light_auto_sun = bpy.data.lights.new('AutoSun', 'SUN')
light_auto_sun.energy = 3.0
light_auto_sun.angle = 0.0523599
ob_auto_sun = bpy.data.objects.new('AutoSun', light_auto_sun)
scene.collection.objects.link(ob_auto_sun)
ob_auto_sun.rotation_euler = (0.872665, 0.174533, 0.523599)
bpy.context.view_layer.update()
